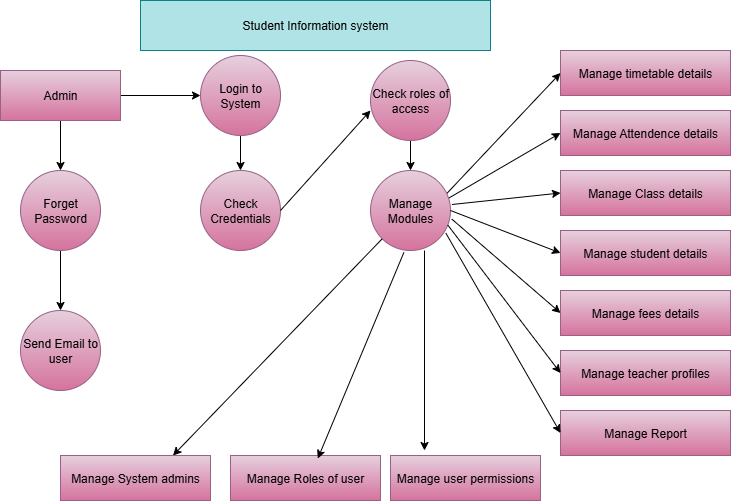

The diagram above was exported from draw.io. Its source (the exported page's mxGraphModel, read from the mxfile embedded in the PNG):
<mxGraphModel dx="778" dy="1560" grid="1" gridSize="10" guides="1" tooltips="1" connect="1" arrows="1" fold="1" page="1" pageScale="1" pageWidth="850" pageHeight="1100" math="0" shadow="0">
  <root>
    <mxCell id="0" />
    <mxCell id="1" parent="0" />
    <mxCell id="C4BNttknk11k3SUr8U_R-1" value="Student Information system" style="rounded=0;whiteSpace=wrap;html=1;fillColor=#b0e3e6;strokeColor=#0e8088;" vertex="1" parent="1">
      <mxGeometry x="200" y="-1090" width="350" height="50" as="geometry" />
    </mxCell>
    <mxCell id="C4BNttknk11k3SUr8U_R-4" value="" style="edgeStyle=orthogonalEdgeStyle;rounded=0;orthogonalLoop=1;jettySize=auto;html=1;" edge="1" parent="1" source="C4BNttknk11k3SUr8U_R-2" target="C4BNttknk11k3SUr8U_R-3">
      <mxGeometry relative="1" as="geometry" />
    </mxCell>
    <mxCell id="C4BNttknk11k3SUr8U_R-8" value="" style="edgeStyle=orthogonalEdgeStyle;rounded=0;orthogonalLoop=1;jettySize=auto;html=1;" edge="1" parent="1" source="C4BNttknk11k3SUr8U_R-2" target="C4BNttknk11k3SUr8U_R-7">
      <mxGeometry relative="1" as="geometry" />
    </mxCell>
    <mxCell id="C4BNttknk11k3SUr8U_R-2" value="Admin" style="rounded=0;whiteSpace=wrap;html=1;fillColor=#e6d0de;strokeColor=#996185;gradientColor=#d5739d;" vertex="1" parent="1">
      <mxGeometry x="60" y="-1020" width="120" height="50" as="geometry" />
    </mxCell>
    <mxCell id="C4BNttknk11k3SUr8U_R-6" value="" style="edgeStyle=orthogonalEdgeStyle;rounded=0;orthogonalLoop=1;jettySize=auto;html=1;" edge="1" parent="1" source="C4BNttknk11k3SUr8U_R-3" target="C4BNttknk11k3SUr8U_R-5">
      <mxGeometry relative="1" as="geometry" />
    </mxCell>
    <mxCell id="C4BNttknk11k3SUr8U_R-3" value="Forget Password" style="ellipse;whiteSpace=wrap;html=1;fillColor=#e6d0de;strokeColor=#996185;rounded=0;gradientColor=#d5739d;" vertex="1" parent="1">
      <mxGeometry x="80" y="-920" width="80" height="80" as="geometry" />
    </mxCell>
    <mxCell id="C4BNttknk11k3SUr8U_R-5" value="Send Email to user" style="ellipse;whiteSpace=wrap;html=1;fillColor=#e6d0de;strokeColor=#996185;rounded=0;gradientColor=#d5739d;" vertex="1" parent="1">
      <mxGeometry x="80" y="-780" width="80" height="80" as="geometry" />
    </mxCell>
    <mxCell id="C4BNttknk11k3SUr8U_R-10" value="" style="edgeStyle=orthogonalEdgeStyle;rounded=0;orthogonalLoop=1;jettySize=auto;html=1;" edge="1" parent="1" source="C4BNttknk11k3SUr8U_R-7" target="C4BNttknk11k3SUr8U_R-9">
      <mxGeometry relative="1" as="geometry" />
    </mxCell>
    <mxCell id="C4BNttknk11k3SUr8U_R-7" value="Login to System" style="ellipse;whiteSpace=wrap;html=1;fillColor=#e6d0de;strokeColor=#996185;rounded=0;gradientColor=#d5739d;" vertex="1" parent="1">
      <mxGeometry x="260" y="-1035" width="80" height="80" as="geometry" />
    </mxCell>
    <mxCell id="C4BNttknk11k3SUr8U_R-9" value="Check Credentials" style="ellipse;whiteSpace=wrap;html=1;fillColor=#e6d0de;strokeColor=#996185;rounded=0;gradientColor=#d5739d;" vertex="1" parent="1">
      <mxGeometry x="260" y="-920" width="80" height="80" as="geometry" />
    </mxCell>
    <mxCell id="C4BNttknk11k3SUr8U_R-15" value="" style="edgeStyle=orthogonalEdgeStyle;rounded=0;orthogonalLoop=1;jettySize=auto;html=1;" edge="1" parent="1" source="C4BNttknk11k3SUr8U_R-11" target="C4BNttknk11k3SUr8U_R-14">
      <mxGeometry relative="1" as="geometry" />
    </mxCell>
    <mxCell id="C4BNttknk11k3SUr8U_R-11" value="Check roles of access" style="ellipse;whiteSpace=wrap;html=1;fillColor=#e6d0de;strokeColor=#996185;rounded=0;gradientColor=#d5739d;" vertex="1" parent="1">
      <mxGeometry x="430" y="-1030" width="80" height="80" as="geometry" />
    </mxCell>
    <mxCell id="C4BNttknk11k3SUr8U_R-13" value="" style="endArrow=classic;html=1;rounded=0;exitX=1;exitY=0.5;exitDx=0;exitDy=0;entryX=0;entryY=0.625;entryDx=0;entryDy=0;entryPerimeter=0;" edge="1" parent="1" source="C4BNttknk11k3SUr8U_R-9" target="C4BNttknk11k3SUr8U_R-11">
      <mxGeometry width="50" height="50" relative="1" as="geometry">
        <mxPoint x="380" y="-840" as="sourcePoint" />
        <mxPoint x="430" y="-890" as="targetPoint" />
      </mxGeometry>
    </mxCell>
    <mxCell id="C4BNttknk11k3SUr8U_R-14" value="Manage Modules" style="ellipse;whiteSpace=wrap;html=1;fillColor=#e6d0de;strokeColor=#996185;rounded=0;gradientColor=#d5739d;" vertex="1" parent="1">
      <mxGeometry x="430" y="-920" width="80" height="80" as="geometry" />
    </mxCell>
    <mxCell id="C4BNttknk11k3SUr8U_R-16" value="Manage timetable details" style="rounded=0;whiteSpace=wrap;html=1;fillColor=#e6d0de;gradientColor=#d5739d;strokeColor=#996185;" vertex="1" parent="1">
      <mxGeometry x="620" y="-1040" width="170" height="45" as="geometry" />
    </mxCell>
    <mxCell id="C4BNttknk11k3SUr8U_R-19" value="Manage Attendence details" style="rounded=0;whiteSpace=wrap;html=1;fillColor=#e6d0de;gradientColor=#d5739d;strokeColor=#996185;" vertex="1" parent="1">
      <mxGeometry x="620" y="-980" width="170" height="45" as="geometry" />
    </mxCell>
    <mxCell id="C4BNttknk11k3SUr8U_R-21" value="Manage Class details" style="rounded=0;whiteSpace=wrap;html=1;fillColor=#e6d0de;gradientColor=#d5739d;strokeColor=#996185;" vertex="1" parent="1">
      <mxGeometry x="620" y="-920" width="170" height="45" as="geometry" />
    </mxCell>
    <mxCell id="C4BNttknk11k3SUr8U_R-23" value="Manage student details" style="rounded=0;whiteSpace=wrap;html=1;fillColor=#e6d0de;gradientColor=#d5739d;strokeColor=#996185;" vertex="1" parent="1">
      <mxGeometry x="620" y="-860" width="170" height="45" as="geometry" />
    </mxCell>
    <mxCell id="C4BNttknk11k3SUr8U_R-25" value="Manage fees details" style="rounded=0;whiteSpace=wrap;html=1;fillColor=#e6d0de;gradientColor=#d5739d;strokeColor=#996185;" vertex="1" parent="1">
      <mxGeometry x="620" y="-800" width="170" height="45" as="geometry" />
    </mxCell>
    <mxCell id="C4BNttknk11k3SUr8U_R-28" value="Manage teacher profiles" style="rounded=0;whiteSpace=wrap;html=1;fillColor=#e6d0de;gradientColor=#d5739d;strokeColor=#996185;" vertex="1" parent="1">
      <mxGeometry x="620" y="-740" width="170" height="45" as="geometry" />
    </mxCell>
    <mxCell id="C4BNttknk11k3SUr8U_R-30" value="Manage Report" style="rounded=0;whiteSpace=wrap;html=1;fillColor=#e6d0de;gradientColor=#d5739d;strokeColor=#996185;" vertex="1" parent="1">
      <mxGeometry x="620" y="-680" width="170" height="45" as="geometry" />
    </mxCell>
    <mxCell id="C4BNttknk11k3SUr8U_R-32" value="Manage user permissions" style="rounded=0;whiteSpace=wrap;html=1;fillColor=#e6d0de;gradientColor=#d5739d;strokeColor=#996185;" vertex="1" parent="1">
      <mxGeometry x="450" y="-635" width="150" height="45" as="geometry" />
    </mxCell>
    <mxCell id="C4BNttknk11k3SUr8U_R-34" value="Manage Roles of user" style="rounded=0;whiteSpace=wrap;html=1;fillColor=#e6d0de;gradientColor=#d5739d;strokeColor=#996185;" vertex="1" parent="1">
      <mxGeometry x="290" y="-635" width="150" height="45" as="geometry" />
    </mxCell>
    <mxCell id="C4BNttknk11k3SUr8U_R-36" value="Manage System admins" style="rounded=0;whiteSpace=wrap;html=1;fillColor=#e6d0de;gradientColor=#d5739d;strokeColor=#996185;" vertex="1" parent="1">
      <mxGeometry x="120" y="-635" width="150" height="45" as="geometry" />
    </mxCell>
    <mxCell id="C4BNttknk11k3SUr8U_R-39" value="" style="endArrow=classic;html=1;rounded=0;entryX=0;entryY=0.5;entryDx=0;entryDy=0;exitX=0.958;exitY=0.283;exitDx=0;exitDy=0;exitPerimeter=0;" edge="1" parent="1" source="C4BNttknk11k3SUr8U_R-14" target="C4BNttknk11k3SUr8U_R-16">
      <mxGeometry width="50" height="50" relative="1" as="geometry">
        <mxPoint x="380" y="-780" as="sourcePoint" />
        <mxPoint x="430" y="-830" as="targetPoint" />
        <Array as="points" />
      </mxGeometry>
    </mxCell>
    <mxCell id="C4BNttknk11k3SUr8U_R-40" value="" style="endArrow=classic;html=1;rounded=0;exitX=0.983;exitY=0.342;exitDx=0;exitDy=0;entryX=0;entryY=0.5;entryDx=0;entryDy=0;exitPerimeter=0;" edge="1" parent="1" source="C4BNttknk11k3SUr8U_R-14" target="C4BNttknk11k3SUr8U_R-19">
      <mxGeometry width="50" height="50" relative="1" as="geometry">
        <mxPoint x="380" y="-850" as="sourcePoint" />
        <mxPoint x="430" y="-900" as="targetPoint" />
      </mxGeometry>
    </mxCell>
    <mxCell id="C4BNttknk11k3SUr8U_R-41" value="" style="endArrow=classic;html=1;rounded=0;entryX=0;entryY=0.5;entryDx=0;entryDy=0;exitX=1.017;exitY=0.425;exitDx=0;exitDy=0;exitPerimeter=0;" edge="1" parent="1" source="C4BNttknk11k3SUr8U_R-14" target="C4BNttknk11k3SUr8U_R-21">
      <mxGeometry width="50" height="50" relative="1" as="geometry">
        <mxPoint x="380" y="-850" as="sourcePoint" />
        <mxPoint x="430" y="-900" as="targetPoint" />
      </mxGeometry>
    </mxCell>
    <mxCell id="C4BNttknk11k3SUr8U_R-42" value="" style="endArrow=classic;html=1;rounded=0;entryX=0;entryY=0.5;entryDx=0;entryDy=0;exitX=1;exitY=0.5;exitDx=0;exitDy=0;" edge="1" parent="1" source="C4BNttknk11k3SUr8U_R-14" target="C4BNttknk11k3SUr8U_R-23">
      <mxGeometry width="50" height="50" relative="1" as="geometry">
        <mxPoint x="380" y="-810" as="sourcePoint" />
        <mxPoint x="430" y="-860" as="targetPoint" />
      </mxGeometry>
    </mxCell>
    <mxCell id="C4BNttknk11k3SUr8U_R-43" value="" style="endArrow=classic;html=1;rounded=0;entryX=0;entryY=0.5;entryDx=0;entryDy=0;exitX=1.017;exitY=0.608;exitDx=0;exitDy=0;exitPerimeter=0;" edge="1" parent="1" source="C4BNttknk11k3SUr8U_R-14" target="C4BNttknk11k3SUr8U_R-25">
      <mxGeometry width="50" height="50" relative="1" as="geometry">
        <mxPoint x="380" y="-810" as="sourcePoint" />
        <mxPoint x="430" y="-860" as="targetPoint" />
      </mxGeometry>
    </mxCell>
    <mxCell id="C4BNttknk11k3SUr8U_R-44" value="" style="endArrow=classic;html=1;rounded=0;entryX=0;entryY=0.5;entryDx=0;entryDy=0;exitX=0.967;exitY=0.683;exitDx=0;exitDy=0;exitPerimeter=0;" edge="1" parent="1" source="C4BNttknk11k3SUr8U_R-14" target="C4BNttknk11k3SUr8U_R-28">
      <mxGeometry width="50" height="50" relative="1" as="geometry">
        <mxPoint x="380" y="-810" as="sourcePoint" />
        <mxPoint x="430" y="-860" as="targetPoint" />
      </mxGeometry>
    </mxCell>
    <mxCell id="C4BNttknk11k3SUr8U_R-45" value="" style="endArrow=classic;html=1;rounded=0;entryX=0;entryY=0.5;entryDx=0;entryDy=0;exitX=0.942;exitY=0.783;exitDx=0;exitDy=0;exitPerimeter=0;" edge="1" parent="1" source="C4BNttknk11k3SUr8U_R-14" target="C4BNttknk11k3SUr8U_R-30">
      <mxGeometry width="50" height="50" relative="1" as="geometry">
        <mxPoint x="400" y="-690" as="sourcePoint" />
        <mxPoint x="450" y="-740" as="targetPoint" />
      </mxGeometry>
    </mxCell>
    <mxCell id="C4BNttknk11k3SUr8U_R-46" value="" style="endArrow=classic;html=1;rounded=0;exitX=0.675;exitY=1;exitDx=0;exitDy=0;exitPerimeter=0;" edge="1" parent="1" source="C4BNttknk11k3SUr8U_R-14">
      <mxGeometry width="50" height="50" relative="1" as="geometry">
        <mxPoint x="400" y="-690" as="sourcePoint" />
        <mxPoint x="484" y="-640" as="targetPoint" />
      </mxGeometry>
    </mxCell>
    <mxCell id="C4BNttknk11k3SUr8U_R-47" value="" style="endArrow=classic;html=1;rounded=0;exitX=0.417;exitY=1.025;exitDx=0;exitDy=0;exitPerimeter=0;entryX=0.582;entryY=0.067;entryDx=0;entryDy=0;entryPerimeter=0;" edge="1" parent="1" source="C4BNttknk11k3SUr8U_R-14" target="C4BNttknk11k3SUr8U_R-34">
      <mxGeometry width="50" height="50" relative="1" as="geometry">
        <mxPoint x="400" y="-690" as="sourcePoint" />
        <mxPoint x="450" y="-740" as="targetPoint" />
      </mxGeometry>
    </mxCell>
    <mxCell id="C4BNttknk11k3SUr8U_R-48" value="" style="endArrow=classic;html=1;rounded=0;exitX=0;exitY=1;exitDx=0;exitDy=0;entryX=0.75;entryY=0;entryDx=0;entryDy=0;" edge="1" parent="1" source="C4BNttknk11k3SUr8U_R-14" target="C4BNttknk11k3SUr8U_R-36">
      <mxGeometry width="50" height="50" relative="1" as="geometry">
        <mxPoint x="400" y="-690" as="sourcePoint" />
        <mxPoint x="450" y="-740" as="targetPoint" />
      </mxGeometry>
    </mxCell>
  </root>
</mxGraphModel>